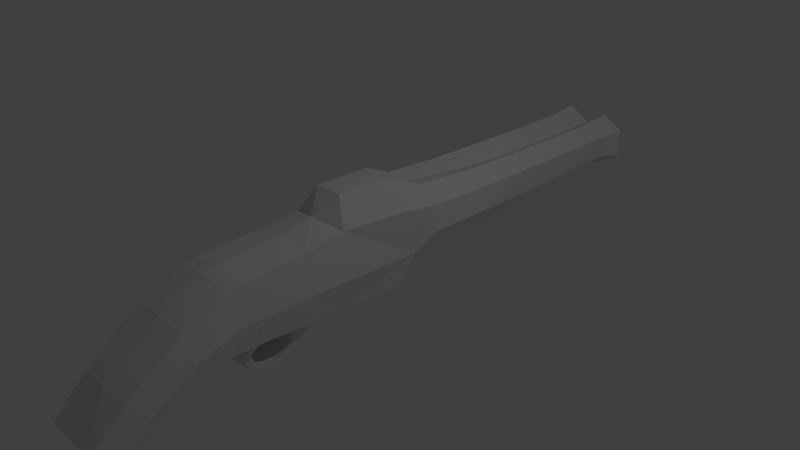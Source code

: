 # Source: Shotgun.blend  (saved by Blender 2.78.0; exported with 4.5.12 LTS)
import bpy
from mathutils import Matrix  # noqa: F401  (used for matrix-valued properties, if any)

bpy.ops.wm.read_factory_settings(use_empty=True)
scene = bpy.context.scene
scene.name = 'Scene'

# ---- collections
col_collection_1 = bpy.data.collections.new('Collection 1'); scene.collection.children.link(col_collection_1)

# ---- world
world_world = bpy.data.worlds.new('World'); scene.world = world_world
world_world.color = (0.05088, 0.05088, 0.05088)
world_world.use_sun_shadow = False
world_world.sun_shadow_jitter_overblur = 0.0
world_world.cycles.sampling_method = 'MANUAL'

# ---- cameras
cam_camera = bpy.data.cameras.new('Camera')
cam_camera.clip_end = 100.0
cam_camera.lens = 35.0
cam_camera.sensor_width = 32.0
cam_camera.sensor_height = 18.0
cam_camera.ortho_scale = 7.314
cam_camera.dof.focus_distance = 0.0
cam_camera.dof.aperture_fstop = 128.0

# ---- lights
light_lamp = bpy.data.lights.new('Lamp', 'POINT')
light_lamp.transmission_factor = 0.0
light_lamp.cutoff_distance = 30.0
light_lamp.energy = 100.0
light_lamp.shadow_buffer_clip_start = 1.001
light_lamp.shadow_soft_size = 0.1
light_lamp.shadow_maximum_resolution = 0.006
light_lamp.use_absolute_resolution = True

# ---- meshes
me_plane = bpy.data.meshes.new('Plane')
me_plane.from_pydata([(0.4313, -2.381, 0.5853), (0.2138, 0.1636, 1.085), (0.2023, -0.6267, 1.1), (0.5233, -2.371, 0.1158), (0.528, -0.7358, 0.1323), (0.5174, 0.3148, 0.1005), (0.5512, 0.5979, 0.6761), (0.5879, 0.6361, 0.3239), (0.4203, -0.7544, 0.7373), (0.5088, 0.1654, 0.7259), (0.4265, -0.7481, -0.3092), (0.3004, 1.498, 0.8217), (0.2788, 0.5999, 0.8811), (0.4313, -1.859, 0.6383), (0.5233, -1.854, 0.1372), (0.5999, 1.496, 0.3242), (0.5667, 1.496, 0.6578), (0.3021, 3.494, 0.8046), (0.3016, 3.494, 0.1831), (0.5606, 3.494, 0.3384), (0.5606, 3.494, 0.6493), (0.5233, -2.905, -0.07585), (0.5233, -3.48, -0.4487), (0.4127, -4.137, -0.6862), (0.4404, -3.74, -0.9573), (0.5216, -3.909, -0.8425), (0.3017, 2.557, 0.1919), (0.5004, 1.462, 0.07137), (0.5655, 2.4, 0.653), (0.3014, 2.402, 0.8121), (0.5693, 2.39, 0.3078), (0.4778, 2.208, 0.06422), (0.3039, 4.279, 0.824), (0.3, 4.284, 0.1627), (0.5731, 4.284, 0.3266), (0.5782, 4.279, 0.6576), (0.4653, 0.1059, -0.3211), (0.4624, -2.367, -0.2121), (0.4313, -2.965, 0.3153), (0.4624, -2.867, -0.3504), (0.4313, -3.67, -0.2126), (0.4624, -3.348, -0.6121), (0.4313, -2.199, 0.6237), (0.5233, -2.194, 0.1389), (0.4554, -2.195, -0.2273), (0.4554, -2.065, -0.2323), (0.4313, -2.071, 0.629), (0.5233, -2.067, 0.1384), (0.4554, -1.563, -0.2537), (0.4313, -1.577, 0.65), (0.5233, -1.573, 0.136), (0.4554, -1.329, -0.269), (0.4313, -1.324, 0.6613), (0.5233, -1.32, 0.1346), (0.3102, -2.178, -0.4443), (0.3102, -2.076, -0.4385), (0.2849, -2.099, -0.6331), (0.2849, -2.017, -0.5796), (0.2849, -1.893, -0.7492), (0.2849, -1.858, -0.6561), (0.2849, -1.677, -0.7543), (0.2849, -1.689, -0.6534), (0.2849, -1.514, -0.6665), (0.2849, -1.568, -0.5813), (0.3102, -1.404, -0.5307), (0.3102, -1.498, -0.4816), (0.4606, -1.859, -0.2251), (0.4606, -1.983, -0.2216), (0.4313, -1.987, 0.6327), (0.5233, -1.983, 0.1379), (0.3303, -1.972, -0.3113), (0.3303, -1.893, -0.3061), (0.2044, -1.955, -0.3739), (0.2044, -1.882, -0.3649), (0.1247, -1.899, -0.4372), (0.1247, -1.857, -0.42), (0.1072, -1.854, -0.4666), (0.1072, -1.833, -0.4499), (0.5674, 4.03, 0.653), (0.3048, 4.03, 0.8121), (0.3018, 4.023, 0.1845), (0.5597, 4.023, 0.3392), (0.3154, 4.587, 0.8634), (0.312, 4.587, 0.0785), (0.6164, 4.587, 0.2747), (0.6174, 4.587, 0.6672), (-0.4313, -2.381, 0.5853), (-0.2138, 0.1636, 1.085), (-0.2023, -0.6267, 1.1), (0.0, 0.4907, -0.3217), (-0.5233, -2.371, 0.1158), (-0.528, -0.7358, 0.1323), (-0.5174, 0.3148, 0.1005), (-0.5512, 0.5979, 0.6761), (-0.5879, 0.6361, 0.3239), (-0.4203, -0.7544, 0.7373), (-0.5088, 0.1654, 0.7259), (-0.4265, -0.7481, -0.3092), (-0.3004, 1.498, 0.8217), (-0.2788, 0.5999, 0.8811), (0.0, 1.491, 0.7193), (0.0, 0.6344, 0.8256), (-0.4313, -1.859, 0.6383), (-0.5233, -1.854, 0.1372), (0.0, -1.85, 0.7145), (-0.5999, 1.496, 0.3242), (-0.5667, 1.496, 0.6578), (-0.3021, 3.494, 0.8046), (0.0, 3.494, 0.6492), (0.0, 3.494, 0.3385), (-0.3016, 3.494, 0.1831), (-0.5606, 3.494, 0.3384), (-0.5606, 3.494, 0.6493), (-0.5233, -2.905, -0.07585), (-0.5233, -3.48, -0.4487), (-0.4127, -4.137, -0.6862), (-0.4404, -3.74, -0.9573), (-0.5216, -3.909, -0.8425), (0.0, 0.129, 1.097), (0.0, -0.6267, 1.1), (-0.3017, 2.557, 0.1919), (0.0, 2.505, 0.2581), (-0.5004, 1.462, 0.07137), (0.0, 1.445, -0.2384), (-0.5655, 2.4, 0.653), (-0.3014, 2.402, 0.8121), (-0.5693, 2.39, 0.3078), (0.0, 2.402, 0.653), (-0.4778, 2.208, 0.06422), (0.0, 2.209, -0.1356), (-0.3039, 4.279, 0.824), (0.0, 4.284, 0.6543), (0.0, 4.284, 0.3266), (-0.3, 4.284, 0.1627), (-0.5731, 4.284, 0.3266), (-0.5782, 4.279, 0.6576), (-0.4653, 0.1059, -0.3211), (0.0, -0.619, -0.6352), (0.0, 0.1059, -0.6378), (-0.4624, -2.367, -0.2121), (-0.4313, -2.965, 0.3153), (-0.4624, -2.867, -0.3504), (-0.4313, -3.67, -0.2126), (-0.4624, -3.348, -0.6121), (0.0, -2.386, -0.2615), (0.0, -0.9001, 0.8285), (0.0, -0.8946, -0.3806), (0.0, -2.403, 0.6468), (0.0, -2.977, 0.3637), (0.0, -2.859, -0.3913), (0.0, -3.692, -0.1783), (0.0, -3.33, -0.6409), (0.0, -4.107, -0.7052), (0.0, -3.792, -0.9261), (-0.4313, -2.199, 0.6237), (-0.5233, -2.194, 0.1389), (0.0, -2.217, -0.2749), (-0.4554, -2.195, -0.2273), (0.0, -2.198, 0.6972), (0.0, -2.047, -0.282), (-0.4554, -2.065, -0.2323), (-0.4313, -2.071, 0.629), (-0.5233, -2.067, 0.1384), (0.0, -2.074, 0.7033), (0.0, -1.565, -0.2965), (-0.4554, -1.563, -0.2537), (-0.4313, -1.577, 0.65), (-0.5233, -1.573, 0.136), (0.0, -1.583, 0.7278), (0.0, -1.32, -0.3145), (-0.4554, -1.329, -0.269), (-0.4313, -1.324, 0.6613), (-0.5233, -1.32, 0.1346), (0.0, -1.309, 0.7415), (-0.3102, -2.178, -0.4443), (0.0, -2.192, -0.444), (0.0, -2.056, -0.4363), (-0.3102, -2.076, -0.4385), (-0.2849, -2.099, -0.6331), (0.0, -2.107, -0.6391), (0.0, -1.998, -0.5678), (-0.2849, -2.017, -0.5796), (-0.2849, -1.893, -0.7492), (0.0, -1.899, -0.7605), (0.0, -1.852, -0.6364), (-0.2849, -1.858, -0.6561), (-0.2849, -1.677, -0.7543), (0.0, -1.678, -0.7674), (0.0, -1.693, -0.6329), (-0.2849, -1.689, -0.6534), (-0.2849, -1.514, -0.6665), (0.0, -1.506, -0.6803), (0.0, -1.578, -0.5667), (-0.2849, -1.568, -0.5813), (-0.3102, -1.404, -0.5307), (0.0, -1.394, -0.5326), (0.0, -1.519, -0.4671), (-0.3102, -1.498, -0.4816), (0.0, -1.827, -0.2659), (-0.4606, -1.859, -0.2251), (0.0, -1.999, -0.2609), (-0.4606, -1.983, -0.2216), (-0.4313, -1.987, 0.6327), (-0.5233, -1.983, 0.1379), (0.0, -1.987, 0.7077), (0.0, -1.985, -0.3125), (0.0, -1.88, -0.3055), (-0.3303, -1.972, -0.3113), (-0.3303, -1.893, -0.3061), (0.0, -1.965, -0.3755), (0.0, -1.869, -0.3634), (-0.2044, -1.955, -0.3739), (-0.2044, -1.882, -0.3649), (0.0, -1.906, -0.4387), (0.0, -1.85, -0.4157), (-0.1247, -1.899, -0.4372), (-0.1247, -1.857, -0.42), (0.0, -1.854, -0.4666), (0.0, -1.833, -0.4499), (-0.1072, -1.854, -0.4666), (-0.1072, -1.833, -0.4499), (-0.5674, 4.03, 0.653), (-0.3048, 4.03, 0.8121), (-0.3018, 4.023, 0.1845), (-0.5597, 4.023, 0.3392), (0.0, 4.023, 0.6486), (0.0, 4.023, 0.3392), (-0.3154, 4.587, 0.8634), (0.0, 4.587, 0.6672), (0.0, 4.587, 0.2747), (-0.312, 4.587, 0.0785), (-0.6164, 4.587, 0.2747), (-0.6174, 4.587, 0.6672)], [], [(8, 4, 5, 9), (44, 43, 3, 37), (8, 9, 1, 2), (11, 100, 101, 12), (48, 66, 198, 164), (5, 89, 123, 27), (7, 5, 27, 15), (50, 49, 13, 14), (15, 16, 6, 7), (16, 11, 12, 6), (43, 42, 0, 3), (121, 109, 18, 26), (28, 20, 17, 29), (26, 18, 19, 30), (30, 19, 20, 28), (29, 17, 108, 127), (3, 0, 38, 21), (37, 3, 21, 39), (21, 38, 40, 22), (39, 21, 22, 41), (22, 40, 23, 25), (41, 22, 25, 24), (2, 1, 118, 119), (9, 6, 12, 1), (101, 118, 1, 12), (6, 9, 5, 7), (11, 29, 127, 100), (15, 30, 28, 16), (68, 13, 104, 204), (31, 30, 15, 27), (16, 28, 29, 11), (27, 123, 129, 31), (31, 129, 121, 26, 30), (80, 33, 34, 81), (81, 34, 35, 78), (226, 132, 33, 80), (79, 32, 131, 225), (5, 4, 10, 36), (36, 10, 137, 138), (127, 29, 28, 30, 26, 121), (24, 25, 23, 152, 153), (23, 40, 150, 152), (40, 38, 148, 150), (38, 0, 147, 148), (44, 37, 144, 156), (41, 24, 153, 151), (39, 41, 151, 149), (37, 39, 149, 144), (52, 8, 145, 173), (5, 36, 138, 89), (10, 146, 137), (2, 119, 145, 8), (0, 42, 158, 147), (159, 45, 55, 176), (47, 46, 42, 43), (45, 47, 43, 44), (67, 69, 47, 45), (69, 68, 46, 47), (67, 45, 159, 200), (42, 46, 163, 158), (48, 50, 14, 66), (53, 52, 49, 50), (51, 53, 50, 48), (13, 49, 168, 104), (10, 4, 53, 51), (4, 8, 52, 53), (10, 51, 169, 146), (49, 52, 173, 168), (55, 54, 56, 57), (45, 44, 54, 55), (44, 156, 175, 54), (180, 57, 59, 184), (54, 175, 179, 56), (176, 55, 57, 180), (184, 59, 61, 188), (57, 56, 58, 59), (56, 179, 183, 58), (61, 60, 62, 63), (59, 58, 60, 61), (58, 183, 187, 60), (63, 62, 64, 65), (60, 187, 191, 62), (188, 61, 63, 192), (65, 64, 51, 48), (62, 191, 195, 64), (192, 63, 65, 196), (48, 164, 169, 51), (64, 195, 169, 51), (196, 65, 48, 164), (198, 66, 71, 206), (14, 13, 68, 69), (66, 14, 69, 67), (46, 68, 204, 163), (206, 71, 73, 210), (66, 67, 70, 71), (67, 200, 205, 70), (72, 209, 213, 74), (70, 205, 209, 72), (71, 70, 72, 73), (74, 213, 217, 76), (73, 72, 74, 75), (210, 73, 75, 214), (77, 76, 217, 218), (75, 74, 76, 77), (214, 75, 77, 218), (17, 79, 225, 108), (109, 226, 80, 18), (19, 81, 78, 20), (18, 80, 81, 19), (20, 78, 79, 17), (34, 84, 85, 35), (132, 229, 83, 33), (32, 82, 228, 131), (35, 85, 82, 32), (33, 83, 84, 34), (95, 96, 92, 91), (157, 139, 90, 155), (95, 88, 87, 96), (98, 99, 101, 100), (165, 164, 198, 199), (92, 122, 123, 89), (94, 105, 122, 92), (167, 103, 102, 166), (105, 94, 93, 106), (106, 93, 99, 98), (155, 90, 86, 154), (121, 120, 110, 109), (124, 125, 107, 112), (120, 126, 111, 110), (127, 108, 109, 121), (126, 124, 112, 111), (125, 127, 108, 107), (90, 113, 140, 86), (139, 141, 113, 90), (113, 114, 142, 140), (141, 143, 114, 113), (114, 117, 115, 142), (143, 116, 117, 114), (88, 119, 118, 87), (96, 87, 99, 93), (101, 99, 87, 118), (93, 94, 92, 96), (98, 100, 127, 125), (105, 106, 124, 126), (202, 204, 104, 102), (128, 122, 105, 126), (106, 98, 125, 124), (122, 128, 129, 123), (128, 126, 120, 121, 129), (223, 224, 134, 133), (225, 131, 132, 226), (224, 221, 135, 134), (226, 223, 133, 132), (222, 225, 131, 130), (92, 136, 97, 91), (136, 138, 137, 97), (127, 121, 120, 126, 124, 125), (116, 153, 152, 115, 117), (115, 152, 150, 142), (142, 150, 148, 140), (140, 148, 147, 86), (157, 156, 144, 139), (143, 151, 153, 116), (141, 149, 151, 143), (139, 144, 149, 141), (171, 173, 145, 95), (92, 89, 138, 136), (97, 137, 146), (88, 95, 145, 119), (86, 147, 158, 154), (159, 176, 177, 160), (162, 155, 154, 161), (160, 157, 155, 162), (201, 160, 162, 203), (203, 162, 161, 202), (201, 200, 159, 160), (154, 158, 163, 161), (165, 199, 103, 167), (172, 167, 166, 171), (170, 165, 167, 172), (102, 104, 168, 166), (97, 170, 172, 91), (91, 172, 171, 95), (97, 146, 169, 170), (166, 168, 173, 171), (177, 181, 178, 174), (160, 177, 174, 157), (157, 174, 175, 156), (180, 184, 185, 181), (174, 178, 179, 175), (176, 180, 181, 177), (184, 188, 189, 185), (181, 185, 182, 178), (178, 182, 183, 179), (189, 193, 190, 186), (185, 189, 186, 182), (182, 186, 187, 183), (193, 197, 194, 190), (186, 190, 191, 187), (188, 192, 193, 189), (197, 165, 170, 194), (190, 194, 195, 191), (192, 196, 197, 193), (165, 170, 169, 164), (194, 170, 169, 195), (196, 164, 165, 197), (198, 206, 208, 199), (103, 203, 202, 102), (199, 201, 203, 103), (161, 163, 204, 202), (206, 210, 212, 208), (199, 208, 207, 201), (201, 207, 205, 200), (211, 215, 213, 209), (207, 211, 209, 205), (208, 212, 211, 207), (215, 219, 217, 213), (212, 216, 215, 211), (210, 214, 216, 212), (220, 218, 217, 219), (216, 220, 219, 215), (214, 218, 220, 216), (107, 108, 225, 222), (109, 110, 223, 226), (111, 112, 221, 224), (108, 225, 226, 109), (110, 111, 224, 223), (112, 107, 222, 221), (227, 228, 229, 230, 231, 232), (135, 221, 222, 130), (82, 85, 84, 83, 229, 228), (131, 228, 229, 132), (134, 135, 232, 231), (132, 133, 230, 229), (130, 131, 228, 227), (35, 32, 79, 78), (135, 130, 227, 232), (133, 134, 231, 230)])
me_plane.use_remesh_preserve_volume = False
me_plane.use_remesh_preserve_attributes = False
me_plane.use_mirror_vertex_groups = False
me_plane.update()

# ---- objects
ob_plane = bpy.data.objects.new('Plane', me_plane)
ob_lamp = bpy.data.objects.new('Lamp', light_lamp)
ob_camera = bpy.data.objects.new('Camera', cam_camera)

# ---- transforms, parenting, visibility, modifiers, constraints
ob_plane.location = (0.0, 0.0, 0.0)
ob_plane.lineart.crease_threshold = 0.0
ob_lamp.location = (4.076, 1.005, 5.904)
ob_lamp.rotation_euler = (0.6503, 0.05522, 1.866)
ob_lamp.lock_rotations_4d = False
ob_lamp.empty_display_type = 'ARROWS'
ob_lamp.color = (0.0, 0.0, 0.0, 0.0)
ob_lamp.lineart.crease_threshold = 0.0
ob_camera.location = (7.481, -6.508, 5.344)
ob_camera.rotation_euler = (1.109, 0.0, 0.8149)
ob_camera.lock_rotations_4d = False
ob_camera.empty_display_type = 'ARROWS'
ob_camera.color = (0.0, 0.0, 0.0, 0.0)
ob_camera.display_type = 'WIRE'
ob_camera.lineart.crease_threshold = 0.0

# ---- collection membership
col_collection_1.objects.link(ob_plane)
col_collection_1.objects.link(ob_lamp)
col_collection_1.objects.link(ob_camera)

# ---- scene / render settings (as saved in the file)
scene.camera = ob_camera
scene.frame_start = 1; scene.frame_end = 250; scene.frame_set(1)
scene.render.engine = 'BLENDER_EEVEE_NEXT'
scene.render.resolution_percentage = 50
scene.render.dither_intensity = 0.0
scene.cycles.use_denoising = False
scene.cycles.samples = 128
scene.cycles.sampling_pattern = 'TABULATED_SOBOL'
scene.cycles.light_sampling_threshold = 0.0
scene.cycles.use_adaptive_sampling = False
scene.cycles.use_light_tree = False
scene.cycles.blur_glossy = 0.0
scene.cycles.sample_clamp_indirect = 0.0
scene.view_settings.view_transform = 'Standard'
bpy.context.view_layer.update()
